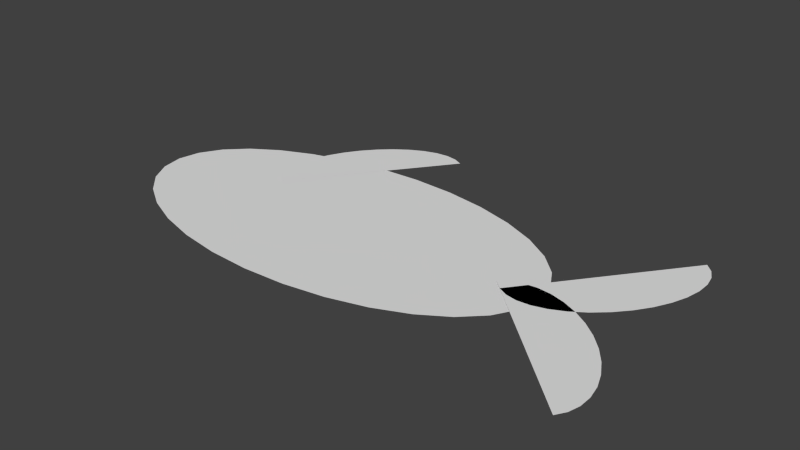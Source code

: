 # Source: Fish.blend  (saved by Blender 2.75.0; exported with 4.5.12 LTS)
import bpy
from mathutils import Matrix  # noqa: F401  (used for matrix-valued properties, if any)

bpy.ops.wm.read_factory_settings(use_empty=True)
scene = bpy.context.scene
scene.name = 'Scene'

# ---- collections
col_collection_1 = bpy.data.collections.new('Collection 1'); scene.collection.children.link(col_collection_1)

# ---- world
world_world = bpy.data.worlds.new('World'); scene.world = world_world
world_world.color = (0.05088, 0.05088, 0.05088)
world_world.use_sun_shadow = False
world_world.sun_shadow_jitter_overblur = 0.0
world_world.cycles.sampling_method = 'MANUAL'
world_world.cycles.sample_map_resolution = 256

# ---- meshes
me_circle_003 = bpy.data.meshes.new('Circle.003')
me_circle_003.from_pydata([(0.3724, 0.1002, 0.1015), (0.3004, -0.01978, 0.1015), (0.3183, -0.02307, 0.1015), (0.3383, -0.02162, 0.1015), (0.3596, -0.01549, 0.1015), (0.3814, -0.004912, 0.1015), (0.4028, 0.009702, 0.1015), (0.4231, 0.02779, 0.1015), (0.4415, 0.04866, 0.1015), (0.4572, 0.07151, 0.1015), (0.4696, 0.09547, 0.1015), (0.4783, 0.1196, 0.1015), (0.4829, 0.143, 0.1015), (0.4833, 0.1647, 0.1015), (0.4794, 0.184, 0.1015), (0.4714, 0.2, 0.1015), (0.4596, 0.2122, 0.1015), (0.2852, -0.01189, 0.1015), (-0.002588, -0.002697, 0.1004), (-0.002588, 0.1765, 0.1004), (-0.06927, 0.1731, 0.1004), (-0.1334, 0.1629, 0.1004), (-0.1925, 0.1463, 0.1004), (-0.2443, 0.124, 0.1004), (-0.2868, 0.09687, 0.1004), (-0.3184, 0.06589, 0.1004), (-0.3378, 0.03227, 0.1004), (-0.3444, -0.002697, 0.1004), (-0.3378, -0.03766, 0.1004), (-0.3184, -0.07128, 0.1004), (-0.2868, -0.1023, 0.1004), (-0.2443, -0.1294, 0.1004), (-0.1925, -0.1517, 0.1004), (-0.1334, -0.1683, 0.1004), (-0.06927, -0.1785, 0.1004), (-0.002587, -0.1819, 0.1004), (0.06409, -0.1785, 0.1004), (0.1282, -0.1683, 0.1004), (0.1873, -0.1517, 0.1004), (0.2391, -0.1294, 0.1004), (0.2816, -0.1023, 0.1004), (0.3132, -0.07128, 0.1004), (0.3326, -0.03766, 0.1004), (0.3392, -0.002697, 0.1004), (0.3326, 0.03227, 0.1004), (0.3132, 0.06589, 0.1004), (0.2816, 0.09687, 0.1004), (0.2391, 0.124, 0.1004), (0.1873, 0.1463, 0.1004), (0.1282, 0.1629, 0.1004), (0.06409, 0.1731, 0.1004), (-0.07368, 0.154, 0.1007), (-0.003522, 0.275, 0.1007), (-0.02149, 0.278, 0.1007), (-0.04145, 0.2763, 0.1007), (-0.06266, 0.2698, 0.1007), (-0.08429, 0.2589, 0.1007), (-0.1055, 0.2439, 0.1007), (-0.1255, 0.2255, 0.1007), (-0.1435, 0.2044, 0.1007), (-0.1589, 0.1813, 0.1007), (-0.1709, 0.1571, 0.1007), (-0.1792, 0.1329, 0.1007), (-0.1835, 0.1094, 0.1007), (-0.1835, 0.08766, 0.1007), (-0.1793, 0.06847, 0.1007), (-0.1711, 0.05256, 0.1007), (-0.1591, 0.04054, 0.1007), (0.01174, 0.2674, 0.1007), (0.3768, -0.09615, 0.1015), (0.4904, -0.1778, 0.1015), (0.4951, -0.1602, 0.1015), (0.4953, -0.1402, 0.1015), (0.491, -0.1184, 0.1015), (0.4822, -0.09585, 0.1015), (0.4694, -0.07327, 0.1015), (0.4531, -0.05156, 0.1015), (0.4338, -0.03157, 0.1015), (0.4123, -0.01406, 0.1015), (0.3894, 0.0002908, 0.1015), (0.3661, 0.01094, 0.1015), (0.3432, 0.01747, 0.1015), (0.3215, 0.01964, 0.1015), (0.302, 0.01735, 0.1015), (0.2854, 0.01071, 0.1015), (0.2722, -4.619e-05, 0.1015), (0.4813, -0.1923, 0.1015)], [], [(0, 1, 2), (0, 2, 3), (0, 3, 4), (0, 4, 5), (0, 5, 6), (0, 6, 7), (0, 7, 8), (0, 8, 9), (0, 9, 10), (0, 10, 11), (0, 11, 12), (0, 12, 13), (0, 13, 14), (0, 14, 15), (0, 15, 16), (0, 17, 1), (18, 19, 20), (18, 20, 21), (18, 21, 22), (18, 22, 23), (18, 23, 24), (18, 24, 25), (18, 25, 26), (18, 26, 27), (18, 27, 28), (18, 28, 29), (18, 29, 30), (18, 30, 31), (18, 31, 32), (18, 32, 33), (18, 33, 34), (18, 34, 35), (18, 35, 36), (18, 36, 37), (18, 37, 38), (18, 38, 39), (18, 39, 40), (18, 40, 41), (18, 41, 42), (18, 42, 43), (18, 43, 44), (18, 44, 45), (18, 45, 46), (18, 46, 47), (18, 47, 48), (18, 48, 49), (18, 49, 50), (18, 50, 19), (51, 52, 53), (51, 53, 54), (51, 54, 55), (51, 55, 56), (51, 56, 57), (51, 57, 58), (51, 58, 59), (51, 59, 60), (51, 60, 61), (51, 61, 62), (51, 62, 63), (51, 63, 64), (51, 64, 65), (51, 65, 66), (51, 66, 67), (51, 68, 52), (69, 70, 71), (69, 71, 72), (69, 72, 73), (69, 73, 74), (69, 74, 75), (69, 75, 76), (69, 76, 77), (69, 77, 78), (69, 78, 79), (69, 79, 80), (69, 80, 81), (69, 81, 82), (69, 82, 83), (69, 83, 84), (69, 84, 85), (69, 86, 70)])
me_circle_003.use_remesh_preserve_volume = False
me_circle_003.use_remesh_preserve_attributes = False
me_circle_003.use_mirror_vertex_groups = False
me_circle_003.update()

# ---- objects
ob_circle = bpy.data.objects.new('Circle', me_circle_003)

# ---- transforms, parenting, visibility, modifiers, constraints
ob_circle.location = (0.0, 0.0, -0.08921)
ob_circle.lineart.crease_threshold = 0.0

# ---- collection membership
col_collection_1.objects.link(ob_circle)

# ---- scene / render settings (as saved in the file)
scene.frame_start = 1; scene.frame_end = 250; scene.frame_set(1)
scene.render.engine = 'BLENDER_EEVEE_NEXT'
scene.render.resolution_percentage = 50
scene.render.dither_intensity = 0.0
scene.cycles.use_denoising = False
scene.cycles.samples = 10
scene.cycles.sampling_pattern = 'TABULATED_SOBOL'
scene.cycles.light_sampling_threshold = 0.0
scene.cycles.use_adaptive_sampling = False
scene.cycles.use_light_tree = False
scene.cycles.blur_glossy = 0.0
scene.cycles.pixel_filter_type = 'GAUSSIAN'
scene.cycles.sample_clamp_indirect = 0.0
scene.view_settings.view_transform = 'Standard'
bpy.context.view_layer.update()

# ---- added for rendering (the .blend has no active camera and no usable light): camera, sun
cam_auto = bpy.data.cameras.new('AutoCamera')
cam_auto.lens = 50.0
cam_auto.sensor_width = 36.0
cam_auto.clip_end = 1000.0
ob_auto_camera = bpy.data.objects.new('AutoCamera', cam_auto)
scene.collection.objects.link(ob_auto_camera)
ob_auto_camera.location = (0.965962, -1.02568, 0.724136)
ob_auto_camera.rotation_euler = (1.09748, -7.21219e-08, 0.694738)
scene.camera = ob_auto_camera
light_auto_sun = bpy.data.lights.new('AutoSun', 'SUN')
light_auto_sun.energy = 3.0
light_auto_sun.angle = 0.0523599
ob_auto_sun = bpy.data.objects.new('AutoSun', light_auto_sun)
scene.collection.objects.link(ob_auto_sun)
ob_auto_sun.rotation_euler = (0.872665, 0.174533, 0.523599)
bpy.context.view_layer.update()
